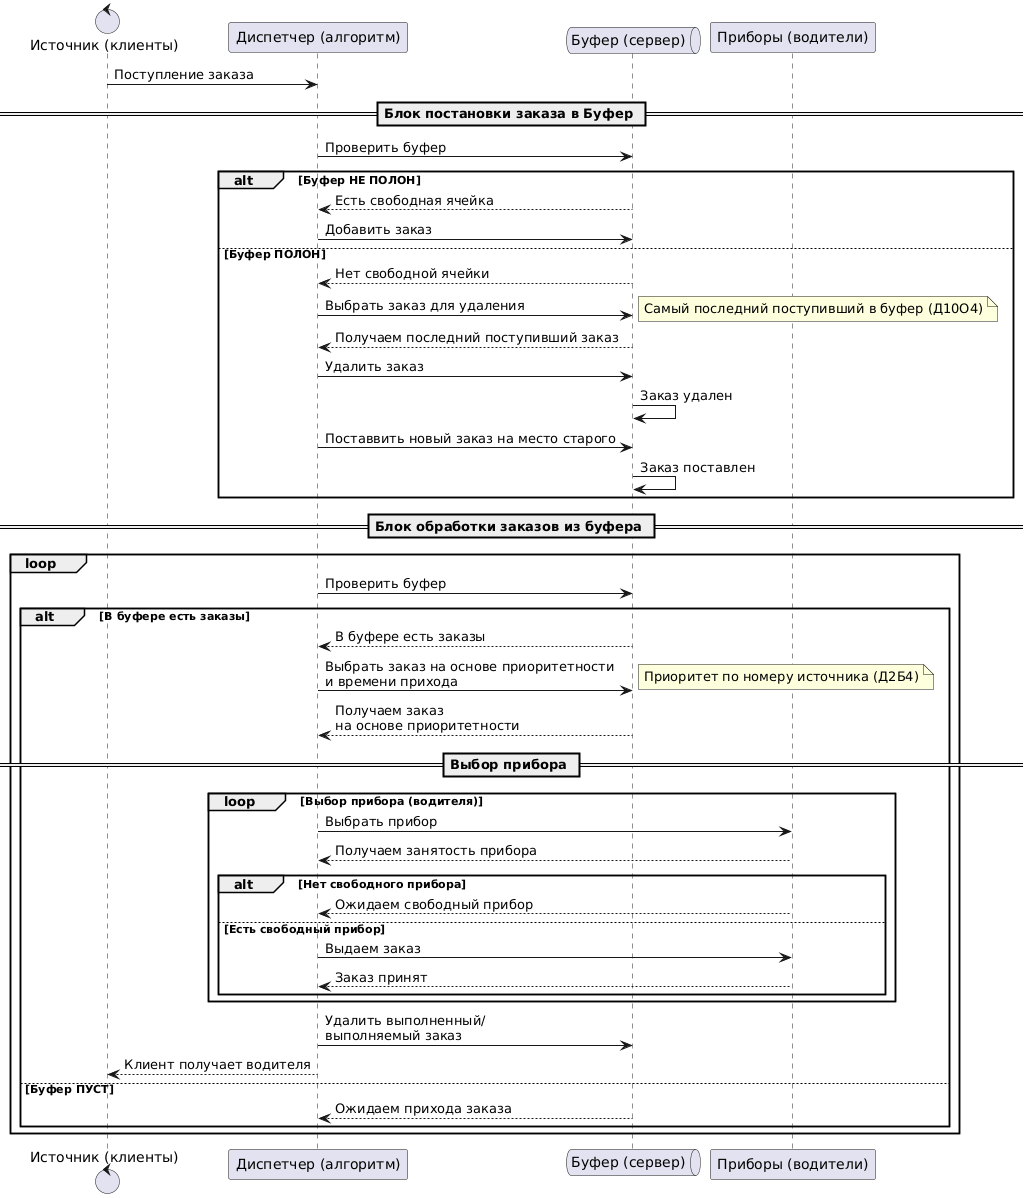

The diagram above was rendered by PlantUML. Its source (embedded in the PNG):
@startuml
control "Источник (клиенты)" as Order
participant "Диспетчер (алгоритм)" as Dispatcher
queue "Буфер (сервер)" as Buffer
participant "Приборы (водители)" as Device

Order -> Dispatcher: Поступление заказа

== Блок постановки заказа в Буфер ==

Dispatcher -> Buffer: Проверить буфер

alt Буфер НЕ ПОЛОН
    Buffer -->  Dispatcher: Есть свободная ячейка
    Dispatcher -> Buffer: Добавить заказ
    
else Буфер ПОЛОН 
    Buffer -->  Dispatcher: Нет свободной ячейки
    Dispatcher -> Buffer: Выбрать заказ для удаления
    note right: Самый последний поступивший в буфер (Д10O4)
    Buffer --> Dispatcher: Получаем последний поступивший заказ
    Dispatcher -> Buffer: Удалить заказ
    Buffer -> Buffer: Заказ удален
    Dispatcher -> Buffer: Поставвить новый заказ на место старого
    Buffer -> Buffer: Заказ поставлен
end

== Блок обработки заказов из буфера ==

loop
    Dispatcher -> Buffer: Проверить буфер
    alt В буфере есть заказы
        Buffer --> Dispatcher: В буфере есть заказы
        Dispatcher -> Buffer: Выбрать заказ на основе приоритетности\nи времени прихода
        note right: Приоритет по номеру источника (Д2Б4)
        Buffer --> Dispatcher: Получаем заказ \nна основе приоритетности
        
        == Выбор прибора ==
        
        loop Выбор прибора (водителя)
            Dispatcher -> Device: Выбрать прибор
            Device --> Dispatcher: Получаем занятость прибора
            alt Нет свободного прибора
                Device --> Dispatcher: Ожидаем свободный прибор
            else Есть свободный прибор
                Dispatcher -> Device: Выдаем заказ
                Device --> Dispatcher: Заказ принят
            end
        end
        
        Dispatcher -> Buffer: Удалить выполненный/\nвыполняемый заказ
        Dispatcher --> Order: Клиент получает водителя
    else Буфер ПУСТ
        Buffer --> Dispatcher: Ожидаем прихода заказа
    end
end
@enduml